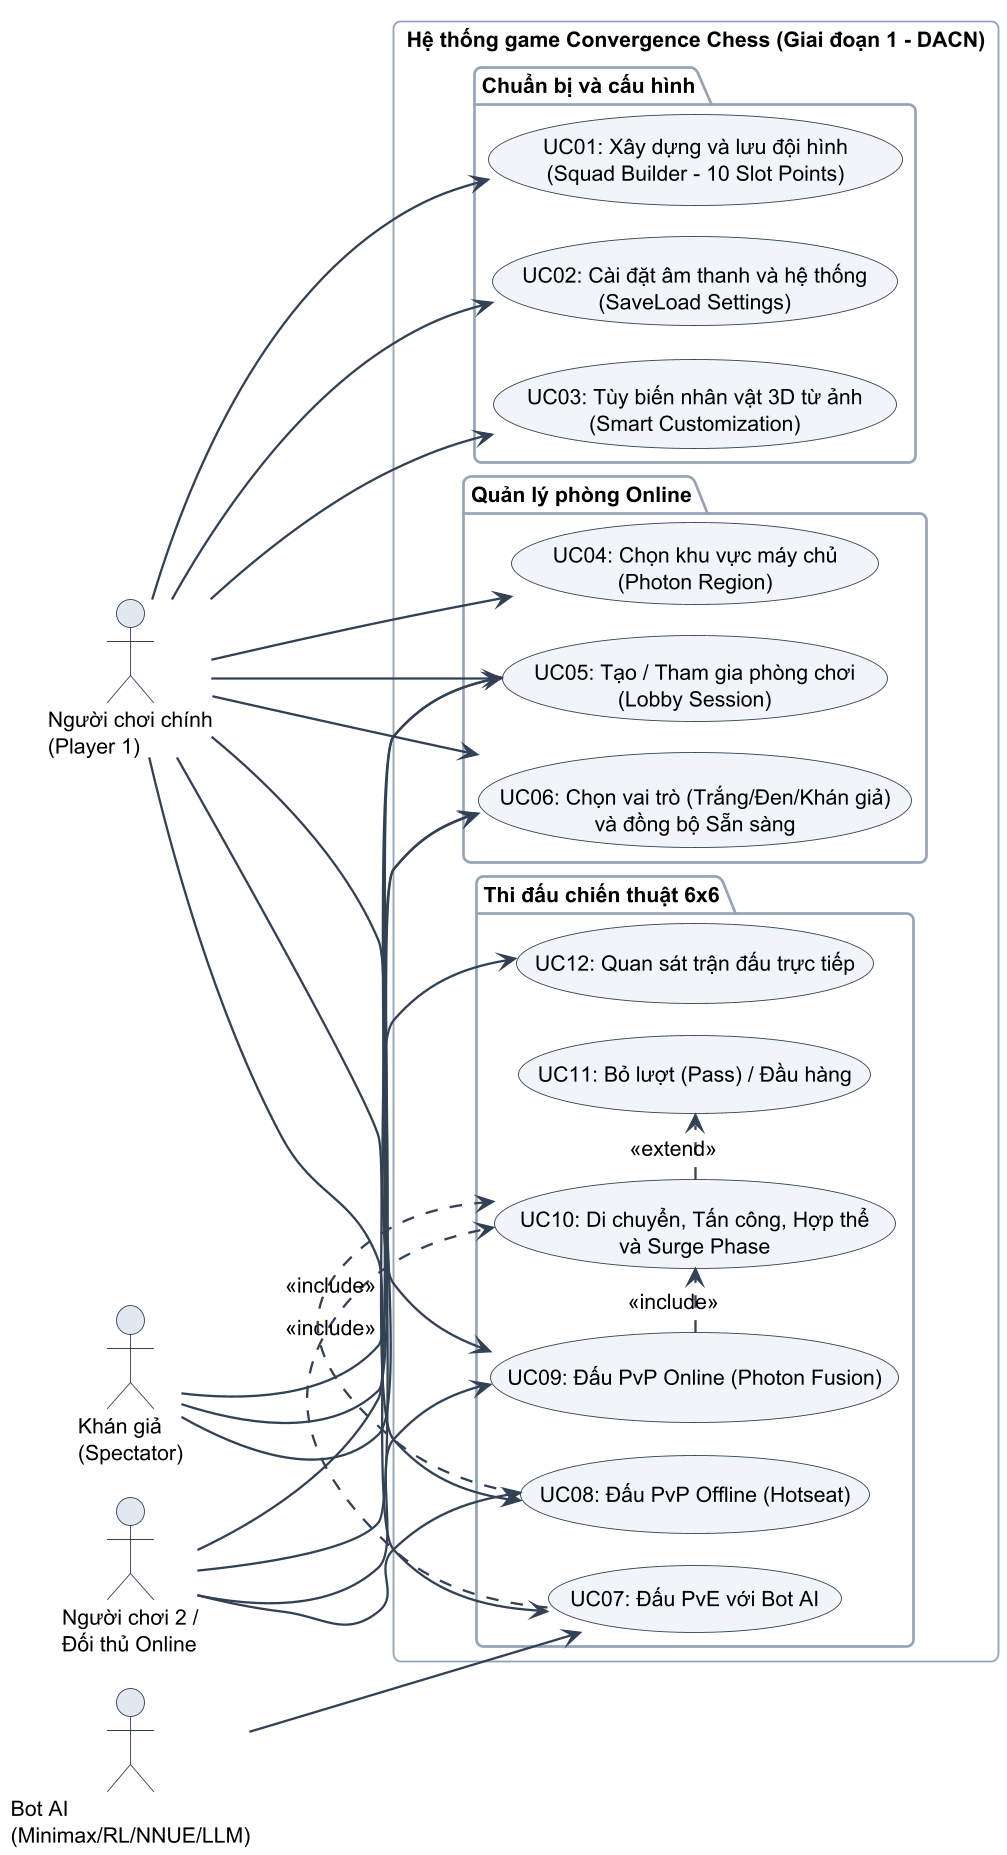

The diagram above was rendered by PlantUML. Its source (embedded in the PNG):
@startuml
!pragma layout smetana
skinparam dpi 170
skinparam backgroundColor #FFFFFF
skinparam shadowing false
skinparam defaultFontName "DejaVu Sans"
skinparam defaultFontSize 12
skinparam roundcorner 8
skinparam ArrowColor #334155
skinparam ArrowThickness 1.3
skinparam BorderColor #475569
skinparam ClassBackgroundColor #F8FAFC
skinparam ClassBorderColor #334155
skinparam ClassHeaderBackgroundColor #E2E8F0
skinparam PackageBackgroundColor #FFFFFF
skinparam PackageBorderColor #64748B
skinparam ComponentBackgroundColor #F8FAFC
skinparam ComponentBorderColor #334155
skinparam RectangleBackgroundColor #F8FAFC
skinparam RectangleBorderColor #334155
skinparam UsecaseBackgroundColor #F1F5F9
skinparam UsecaseBorderColor #334155
skinparam ActorBackgroundColor #E2E8F0
skinparam ActorBorderColor #334155
skinparam StateBackgroundColor #F8FAFC
skinparam StateBorderColor #334155
skinparam SequenceParticipantBackgroundColor #F1F5F9
skinparam SequenceParticipantBorderColor #334155
skinparam SequenceLifeLineBorderColor #64748B
skinparam SequenceGroupBackgroundColor #F8FAFC
skinparam SequenceGroupBorderColor #94A3B8
skinparam NoteBackgroundColor #FFFBEB
skinparam NoteBorderColor #D97706

left to right direction

actor "Người chơi chính\n(Player 1)" as P1
actor "Người chơi 2 /\nĐối thủ Online" as P2
actor "Khán giả\n(Spectator)" as Spec
actor "Bot AI\n(Minimax/RL/NNUE/LLM)" as Bot

rectangle "Hệ thống game Convergence Chess (Giai đoạn 1 - DACN)" {
  package "Chuẩn bị và cấu hình" {
    usecase "UC01: Xây dựng và lưu đội hình\n(Squad Builder - 10 Slot Points)" as UC1
    usecase "UC02: Cài đặt âm thanh và hệ thống\n(SaveLoad Settings)" as UC2
    usecase "UC03: Tùy biến nhân vật 3D từ ảnh\n(Smart Customization)" as UC3
  }
  package "Quản lý phòng Online" {
    usecase "UC04: Chọn khu vực máy chủ\n(Photon Region)" as UC4
    usecase "UC05: Tạo / Tham gia phòng chơi\n(Lobby Session)" as UC5
    usecase "UC06: Chọn vai trò (Trắng/Đen/Khán giả)\nvà đồng bộ Sẵn sàng" as UC6
  }
  package "Thi đấu chiến thuật 6x6" {
    usecase "UC07: Đấu PvE với Bot AI" as UC7
    usecase "UC08: Đấu PvP Offline (Hotseat)" as UC8
    usecase "UC09: Đấu PvP Online (Photon Fusion)" as UC9
    usecase "UC10: Di chuyển, Tấn công, Hợp thể\nvà Surge Phase" as UC10
    usecase "UC11: Bỏ lượt (Pass) / Đầu hàng" as UC11
    usecase "UC12: Quan sát trận đấu trực tiếp" as UC12
  }
}

P1 --> UC1
P1 --> UC2
P1 --> UC3
P1 --> UC4
P1 --> UC5
P1 --> UC6
P1 --> UC7
P1 --> UC8
P1 --> UC9

P2 --> UC5
P2 --> UC6
P2 --> UC8
P2 --> UC9

Spec --> UC5
Spec --> UC6
Spec --> UC12

Bot --> UC7

UC7 .> UC10 : <<include>>
UC8 .> UC10 : <<include>>
UC9 .> UC10 : <<include>>
UC10 .> UC11 : <<extend>>
@enduml